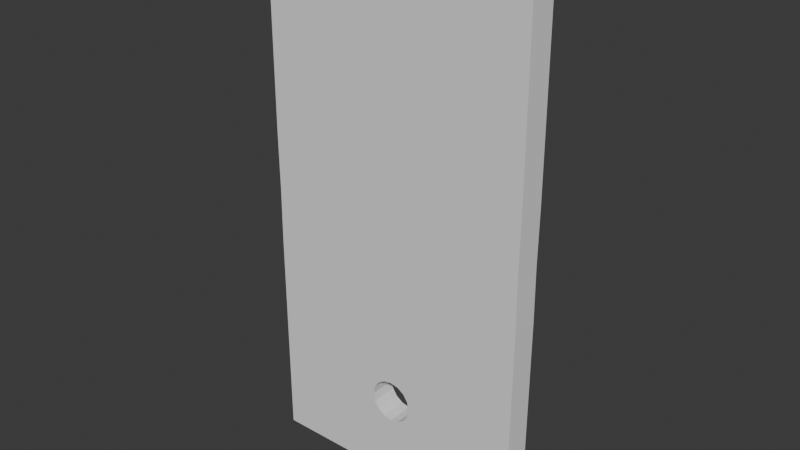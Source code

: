 # Source: groundHole.blend  (saved by Blender 4.1.24; exported with 4.5.12 LTS)
import bpy
from mathutils import Matrix  # noqa: F401  (used for matrix-valued properties, if any)

bpy.ops.wm.read_factory_settings(use_empty=True)
scene = bpy.context.scene
scene.name = 'Scene'

# ---- collections
col_collection = bpy.data.collections.new('Collection'); scene.collection.children.link(col_collection)

# ---- world
world_world = bpy.data.worlds.new('World'); scene.world = world_world
world_world.use_nodes = True; world_world.node_tree.nodes.clear()
_N = world_world.node_tree.nodes; _L = world_world.node_tree.links
n0 = _N.new('ShaderNodeOutputWorld'); n0.name = 'World Output'; n0.location = (300, 300)
n1 = _N.new('ShaderNodeBackground'); n1.name = 'Background'; n1.location = (10, 300)
n1.inputs[0].default_value = (0.05088, 0.05088, 0.05088, 1.0)
_L.new(n1.outputs[0], n0.inputs[0])
n0.is_active_output = True
world_world.color = (0.05088, 0.05088, 0.05088)
world_world.use_sun_shadow = False
world_world.sun_shadow_jitter_overblur = 0.0

# ---- meshes
me_circle = bpy.data.meshes.new('Circle')
me_circle.from_pydata([(0.0, 2.0, -4.371e-08), (1.0, 0.0, 0.0), (1.004, 0.4027, -1.019e-09), (0.9991, 2.0, -5.652e-08), (0.3027, 2.0, -4.703e-08), (3.353e-09, -1.2, -1.232e-07), (0.16, -1.36, -1.232e-07), (0.1478, -1.298, -1.232e-07), (0.1131, -1.246, -1.232e-07), (0.06123, -1.212, -1.232e-07), (-1.0, 0.0, 0.0), (-1.004, 0.4027, -1.009e-09), (-0.9991, 2.0, -5.665e-08), (-0.3027, 2.0, -4.703e-08), (-0.16, -1.36, -1.232e-07), (-0.1478, -1.298, -1.232e-07), (-0.1131, -1.246, -1.232e-07), (-0.06123, -1.212, -1.232e-07), (0.0, -2.0, -4.371e-08), (1.004, -0.4027, 4.421e-10), (0.9991, -2.0, -5.652e-08), (0.3027, -2.0, -4.703e-08), (3.353e-09, -1.52, -1.232e-07), (0.1478, -1.421, -1.232e-07), (0.1131, -1.473, -1.232e-07), (0.06123, -1.507, -1.232e-07), (-1.004, -0.4027, -8.742e-10), (-0.9991, -2.0, -5.652e-08), (-0.3027, -2.0, -4.703e-08), (-0.1478, -1.421, -1.232e-07), (-0.1131, -1.473, -1.232e-07), (-0.06123, -1.507, -1.232e-07), (2.578e-11, 2.0, -0.2), (1.0, -3.235e-11, -0.2), (1.004, 0.4027, -0.2), (0.9991, 2.0, -0.2), (0.3027, 2.0, -0.2), (3.379e-09, -1.2, -0.2), (0.16, -1.36, -0.2), (0.1478, -1.298, -0.2), (0.1131, -1.246, -0.2), (0.06123, -1.212, -0.2), (-1.0, -3.235e-11, -0.2), (-1.004, 0.4027, -0.2), (-0.9991, 2.0, -0.2), (-0.3027, 2.0, -0.2), (-0.16, -1.36, -0.2), (-0.1478, -1.298, -0.2), (-0.1131, -1.246, -0.2), (-0.06123, -1.212, -0.2), (2.578e-11, -2.0, -0.2), (1.004, -0.4027, -0.2), (0.9991, -2.0, -0.2), (0.3027, -2.0, -0.2), (3.379e-09, -1.52, -0.2), (0.1478, -1.421, -0.2), (0.1131, -1.473, -0.2), (0.06123, -1.507, -0.2), (-1.004, -0.4027, -0.2), (-0.9991, -2.0, -0.2), (-0.3027, -2.0, -0.2), (-0.1478, -1.421, -0.2), (-0.1131, -1.473, -0.2), (-0.06123, -1.507, -0.2)], [], [(2, 7, 6, 1), (3, 8, 7, 2), (4, 9, 8, 3), (0, 5, 9, 4), (11, 10, 14, 15), (12, 11, 15, 16), (13, 12, 16, 17), (0, 13, 17, 5), (19, 1, 6, 23), (20, 19, 23, 24), (21, 20, 24, 25), (18, 21, 25, 22), (26, 29, 14, 10), (27, 30, 29, 26), (28, 31, 30, 27), (18, 22, 31, 28), (34, 33, 38, 39), (35, 34, 39, 40), (36, 35, 40, 41), (32, 36, 41, 37), (43, 47, 46, 42), (44, 48, 47, 43), (45, 49, 48, 44), (32, 37, 49, 45), (51, 55, 38, 33), (52, 56, 55, 51), (53, 57, 56, 52), (50, 54, 57, 53), (58, 42, 46, 61), (59, 58, 61, 62), (60, 59, 62, 63), (50, 60, 63, 54), (15, 14, 46, 47), (31, 22, 54, 63), (6, 7, 39, 38), (25, 24, 56, 57), (16, 15, 47, 48), (7, 8, 40, 39), (22, 25, 57, 54), (17, 16, 48, 49), (8, 9, 41, 40), (5, 17, 49, 37), (9, 5, 37, 41), (26, 10, 42, 58), (27, 26, 58, 59), (1, 19, 51, 33), (28, 27, 59, 60), (19, 20, 52, 51), (10, 11, 43, 42), (18, 28, 60, 50), (2, 1, 33, 34), (20, 21, 53, 52), (11, 12, 44, 43), (14, 29, 61, 46), (3, 2, 34, 35), (21, 18, 50, 53), (12, 13, 45, 44), (29, 30, 62, 61), (4, 3, 35, 36), (23, 6, 38, 55), (13, 0, 32, 45), (30, 31, 63, 62), (0, 4, 36, 32), (24, 23, 55, 56)])
_uv = me_circle.uv_layers.new(name='UVMap')
_uv.uv.foreach_set('vector', [0.0, 0.0, 0.0, 0.0, 0.0, 0.0, 0.0, 0.0, 0.0, 0.0, 0.0, 0.0, 0.0, 0.0, 0.0, 0.0, 0.0, 0.0, 0.0, 0.0, 0.0, 0.0, 0.0, 0.0, 0.0, 0.0, 0.0, 0.0, 0.0, 0.0, 0.0, 0.0, 0.0, 0.0, 0.0, 0.0, 0.0, 0.0, 0.0, 0.0, 0.0, 0.0, 0.0, 0.0, 0.0, 0.0, 0.0, 0.0, 0.0, 0.0, 0.0, 0.0, 0.0, 0.0, 0.0, 0.0, 0.0, 0.0, 0.0, 0.0, 0.0, 0.0, 0.0, 0.0, 0.0, 0.0, 0.0, 0.0, 0.0, 0.0, 0.0, 0.0, 0.0, 0.0, 0.0, 0.0, 0.0, 0.0, 0.0, 0.0, 0.0, 0.0, 0.0, 0.0, 0.0, 0.0, 0.0, 0.0, 0.0, 0.0, 0.0, 0.0, 0.0, 0.0, 0.0, 0.0, 0.0, 0.0, 0.0, 0.0, 0.0, 0.0, 0.0, 0.0, 0.0, 0.0, 0.0, 0.0, 0.0, 0.0, 0.0, 0.0, 0.0, 0.0, 0.0, 0.0, 0.0, 0.0, 0.0, 0.0, 0.0, 0.0, 0.0, 0.0, 0.0, 0.0, 0.0, 0.0, 0.0, 0.0, 0.0, 0.0, 0.0, 0.0, 0.0, 0.0, 0.0, 0.0, 0.0, 0.0, 0.0, 0.0, 0.0, 0.0, 0.0, 0.0, 0.0, 0.0, 0.0, 0.0, 0.0, 0.0, 0.0, 0.0, 0.0, 0.0, 0.0, 0.0, 0.0, 0.0, 0.0, 0.0, 0.0, 0.0, 0.0, 0.0, 0.0, 0.0, 0.0, 0.0, 0.0, 0.0, 0.0, 0.0, 0.0, 0.0, 0.0, 0.0, 0.0, 0.0, 0.0, 0.0, 0.0, 0.0, 0.0, 0.0, 0.0, 0.0, 0.0, 0.0, 0.0, 0.0, 0.0, 0.0, 0.0, 0.0, 0.0, 0.0, 0.0, 0.0, 0.0, 0.0, 0.0, 0.0, 0.0, 0.0, 0.0, 0.0, 0.0, 0.0, 0.0, 0.0, 0.0, 0.0, 0.0, 0.0, 0.0, 0.0, 0.0, 0.0, 0.0, 0.0, 0.0, 0.0, 0.0, 0.0, 0.0, 0.0, 0.0, 0.0, 0.0, 0.0, 0.0, 0.0, 0.0, 0.0, 0.0, 0.0, 0.0, 0.0, 0.0, 0.0, 0.0, 0.0, 0.0, 0.0, 0.0, 0.0, 0.0, 0.0, 0.0, 0.0, 0.0, 0.0, 0.0, 0.0, 0.0, 0.0, 0.0, 0.0, 0.0, 0.0, 0.0, 0.0, 0.0, 0.0, 0.0, 0.0, 0.0, 0.0, 0.0, 0.0, 0.0, 0.0, 0.0, 0.0, 0.0, 0.0, 0.0, 0.0, 0.0, 0.0, 0.0, 0.0, 0.0, 0.0, 0.0, 0.0, 0.0, 0.0, 0.0, 0.0, 0.0, 0.0, 0.0, 0.0, 0.0, 0.0, 0.0, 0.0, 0.0, 0.0, 0.0, 0.0, 0.0, 0.0, 0.0, 0.0, 0.0, 0.0, 0.0, 0.0, 0.0, 0.0, 0.0, 0.0, 0.0, 0.0, 0.0, 0.0, 0.0, 0.0, 0.0, 0.0, 0.0, 0.0, 0.0, 0.0, 0.0, 0.0, 0.0, 0.0, 0.0, 0.0, 0.0, 0.0, 0.0, 0.0, 0.0, 0.0, 0.0, 0.0, 0.0, 0.0, 0.0, 0.0, 0.0, 0.0, 0.0, 0.0, 0.0, 0.0, 0.0, 0.0, 0.0, 0.0, 0.0, 0.0, 0.0, 0.0, 0.0, 0.0, 0.0, 0.0, 0.0, 0.0, 0.0, 0.0, 0.0, 0.0, 0.0, 0.0, 0.0, 0.0, 0.0, 0.0, 0.0, 0.0, 0.0, 0.0, 0.0, 0.0, 0.0, 0.0, 0.0, 0.0, 0.0, 0.0, 0.0, 0.0, 0.0, 0.0, 0.0, 0.0, 0.0, 0.0, 0.0, 0.0, 0.0, 0.0, 0.0, 0.0, 0.0, 0.0, 0.0, 0.0, 0.0, 0.0, 0.0, 0.0, 0.0, 0.0, 0.0, 0.0, 0.0, 0.0, 0.0, 0.0, 0.0, 0.0, 0.0, 0.0, 0.0, 0.0, 0.0, 0.0, 0.0, 0.0, 0.0, 0.0, 0.0, 0.0, 0.0, 0.0, 0.0, 0.0, 0.0, 0.0, 0.0, 0.0, 0.0, 0.0, 0.0, 0.0, 0.0, 0.0, 0.0, 0.0, 0.0, 0.0, 0.0, 0.0, 0.0, 0.0, 0.0, 0.0, 0.0, 0.0, 0.0, 0.0, 0.0, 0.0, 0.0, 0.0, 0.0, 0.0, 0.0, 0.0, 0.0, 0.0, 0.0, 0.0, 0.0, 0.0, 0.0, 0.0, 0.0, 0.0, 0.0, 0.0, 0.0, 0.0, 0.0, 0.0, 0.0, 0.0, 0.0, 0.0, 0.0, 0.0, 0.0, 0.0, 0.0, 0.0, 0.0, 0.0, 0.0, 0.0, 0.0, 0.0, 0.0, 0.0, 0.0, 0.0, 0.0, 0.0, 0.0, 0.0, 0.0, 0.0, 0.0, 0.0])
me_circle.update()

# ---- objects
ob_circle = bpy.data.objects.new('Circle', me_circle)

# ---- transforms, parenting, visibility, modifiers, constraints
ob_circle.location = (0.0, 0.0, 0.0)
ob_circle.rotation_euler = (1.571, -0.0, 0.0)

# ---- collection membership
col_collection.objects.link(ob_circle)

# ---- scene / render settings (as saved in the file)
scene.frame_start = 1; scene.frame_end = 250; scene.frame_set(0)
scene.render.engine = 'BLENDER_EEVEE_NEXT'
scene.cycles.sampling_pattern = 'TABULATED_SOBOL'
scene.eevee.ray_tracing_options.trace_max_roughness = 0.0
bpy.context.view_layer.update()

# ---- added for rendering (the .blend has no active camera and no usable light): camera, sun
cam_auto = bpy.data.cameras.new('AutoCamera')
cam_auto.lens = 50.0
cam_auto.sensor_width = 36.0
cam_auto.clip_end = 1000.0
ob_auto_camera = bpy.data.objects.new('AutoCamera', cam_auto)
scene.collection.objects.link(ob_auto_camera)
ob_auto_camera.location = (4.14525, -4.87431, 3.3162)
ob_auto_camera.rotation_euler = (1.09748, -7.21219e-08, 0.694738)
scene.camera = ob_auto_camera
light_auto_sun = bpy.data.lights.new('AutoSun', 'SUN')
light_auto_sun.energy = 3.0
light_auto_sun.angle = 0.0523599
ob_auto_sun = bpy.data.objects.new('AutoSun', light_auto_sun)
scene.collection.objects.link(ob_auto_sun)
ob_auto_sun.rotation_euler = (0.872665, 0.174533, 0.523599)
bpy.context.view_layer.update()
